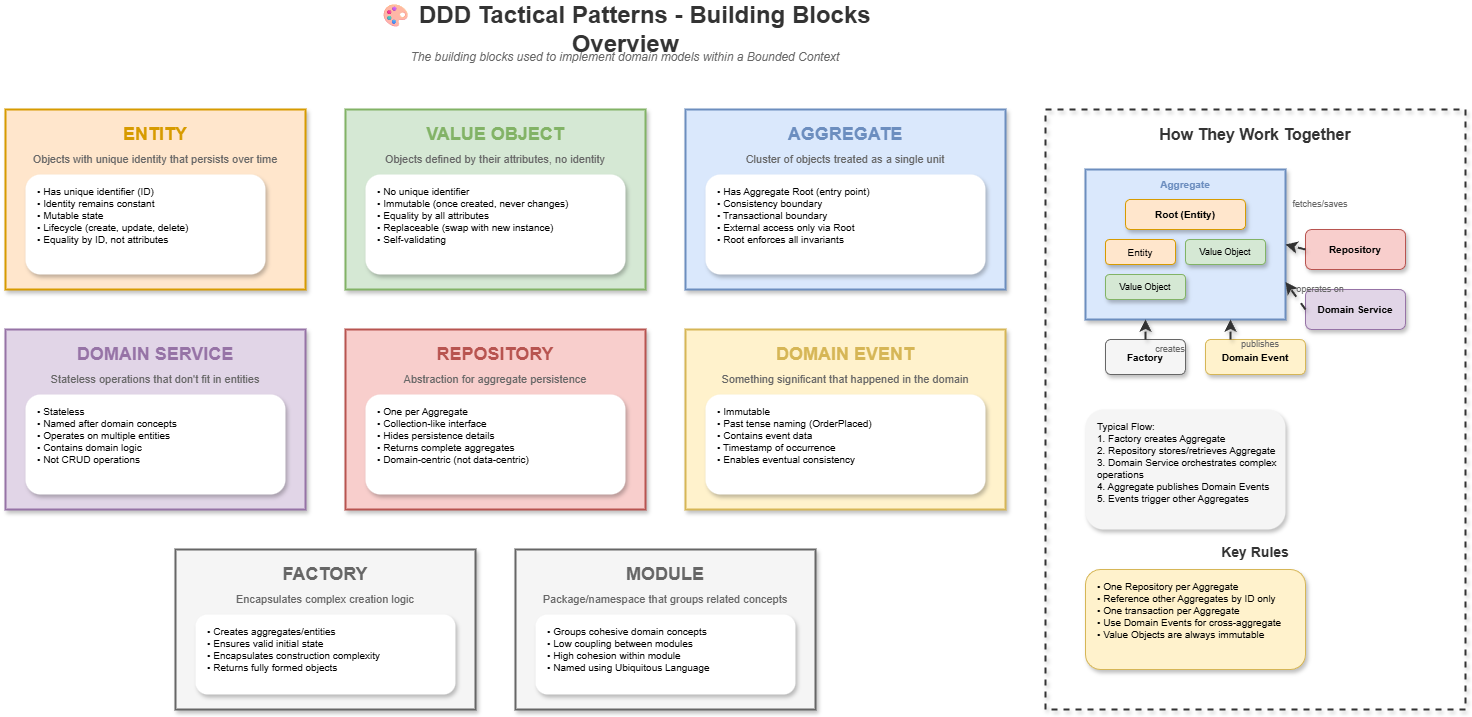

The diagram above was exported from draw.io. Its source (the exported page's mxGraphModel, read from the mxfile embedded in the PNG):
<mxGraphModel dx="1136" dy="466" grid="1" gridSize="10" guides="1" tooltips="1" connect="1" arrows="1" fold="1" page="1" pageScale="1" pageWidth="1600" pageHeight="1000" math="0" shadow="0">
  <root>
    <mxCell id="0" />
    <mxCell id="1" parent="0" />
    <mxCell id="title" value="🎨 DDD Tactical Patterns - Building Blocks Overview" style="text;html=1;strokeColor=none;fillColor=none;align=center;verticalAlign=middle;whiteSpace=wrap;rounded=0;fontSize=24;fontStyle=1;fontColor=#333333;" parent="1" vertex="1">
      <mxGeometry x="400" y="20" width="600" height="40" as="geometry" />
    </mxCell>
    <mxCell id="subtitle" value="The building blocks used to implement domain models within a Bounded Context" style="text;html=1;strokeColor=none;fillColor=none;align=center;verticalAlign=middle;whiteSpace=wrap;rounded=0;fontSize=12;fontStyle=2;fontColor=#666666;" parent="1" vertex="1">
      <mxGeometry x="400" y="55" width="600" height="25" as="geometry" />
    </mxCell>
    <mxCell id="entity-box" value="" style="rounded=0;whiteSpace=wrap;html=1;fillColor=#ffe6cc;strokeColor=#d79b00;strokeWidth=2;shadow=1;" parent="1" vertex="1">
      <mxGeometry x="80" y="120" width="300" height="180" as="geometry" />
    </mxCell>
    <mxCell id="entity-title" value="ENTITY" style="text;html=1;strokeColor=none;fillColor=none;align=center;verticalAlign=middle;whiteSpace=wrap;rounded=0;fontSize=18;fontStyle=1;fontColor=#d79b00;" parent="1" vertex="1">
      <mxGeometry x="180" y="130" width="100" height="30" as="geometry" />
    </mxCell>
    <mxCell id="entity-desc" value="Objects with unique identity that persists over time" style="text;html=1;strokeColor=none;fillColor=none;align=center;verticalAlign=middle;whiteSpace=wrap;rounded=0;fontSize=11;fontColor=#666666;" parent="1" vertex="1">
      <mxGeometry x="100" y="160" width="260" height="20" as="geometry" />
    </mxCell>
    <mxCell id="entity-char" value="• Has unique identifier (ID)&#10;• Identity remains constant&#10;• Mutable state&#10;• Lifecycle (create, update, delete)&#10;• Equality by ID, not attributes" style="text;html=1;strokeColor=none;fillColor=#ffffff;align=left;verticalAlign=top;whiteSpace=wrap;rounded=1;fontSize=10;spacingLeft=10;spacingTop=5;shadow=1;" parent="1" vertex="1">
      <mxGeometry x="100" y="185" width="240" height="100" as="geometry" />
    </mxCell>
    <mxCell id="vo-box" value="" style="rounded=0;whiteSpace=wrap;html=1;fillColor=#d5e8d4;strokeColor=#82b366;strokeWidth=2;shadow=1;" parent="1" vertex="1">
      <mxGeometry x="420" y="120" width="300" height="180" as="geometry" />
    </mxCell>
    <mxCell id="vo-title" value="VALUE OBJECT" style="text;html=1;strokeColor=none;fillColor=none;align=center;verticalAlign=middle;whiteSpace=wrap;rounded=0;fontSize=18;fontStyle=1;fontColor=#82b366;" parent="1" vertex="1">
      <mxGeometry x="490" y="130" width="160" height="30" as="geometry" />
    </mxCell>
    <mxCell id="vo-desc" value="Objects defined by their attributes, no identity" style="text;html=1;strokeColor=none;fillColor=none;align=center;verticalAlign=middle;whiteSpace=wrap;rounded=0;fontSize=11;fontColor=#666666;" parent="1" vertex="1">
      <mxGeometry x="440" y="160" width="260" height="20" as="geometry" />
    </mxCell>
    <mxCell id="vo-char" value="• No unique identifier&#10;• Immutable (once created, never changes)&#10;• Equality by all attributes&#10;• Replaceable (swap with new instance)&#10;• Self-validating" style="text;html=1;strokeColor=none;fillColor=#ffffff;align=left;verticalAlign=top;whiteSpace=wrap;rounded=1;fontSize=10;spacingLeft=10;spacingTop=5;shadow=1;" parent="1" vertex="1">
      <mxGeometry x="440" y="185" width="260" height="100" as="geometry" />
    </mxCell>
    <mxCell id="agg-box" value="" style="rounded=0;whiteSpace=wrap;html=1;fillColor=#dae8fc;strokeColor=#6c8ebf;strokeWidth=2;shadow=1;" parent="1" vertex="1">
      <mxGeometry x="760" y="120" width="320" height="180" as="geometry" />
    </mxCell>
    <mxCell id="agg-title" value="AGGREGATE" style="text;html=1;strokeColor=none;fillColor=none;align=center;verticalAlign=middle;whiteSpace=wrap;rounded=0;fontSize=18;fontStyle=1;fontColor=#6c8ebf;" parent="1" vertex="1">
      <mxGeometry x="860" y="130" width="120" height="30" as="geometry" />
    </mxCell>
    <mxCell id="agg-desc" value="Cluster of objects treated as a single unit" style="text;html=1;strokeColor=none;fillColor=none;align=center;verticalAlign=middle;whiteSpace=wrap;rounded=0;fontSize=11;fontColor=#666666;" parent="1" vertex="1">
      <mxGeometry x="780" y="160" width="280" height="20" as="geometry" />
    </mxCell>
    <mxCell id="agg-char" value="• Has Aggregate Root (entry point)&#10;• Consistency boundary&#10;• Transactional boundary&#10;• External access only via Root&#10;• Root enforces all invariants" style="text;html=1;strokeColor=none;fillColor=#ffffff;align=left;verticalAlign=top;whiteSpace=wrap;rounded=1;fontSize=10;spacingLeft=10;spacingTop=5;shadow=1;" parent="1" vertex="1">
      <mxGeometry x="780" y="185" width="280" height="100" as="geometry" />
    </mxCell>
    <mxCell id="ds-box" value="" style="rounded=0;whiteSpace=wrap;html=1;fillColor=#e1d5e7;strokeColor=#9673a6;strokeWidth=2;shadow=1;" parent="1" vertex="1">
      <mxGeometry x="80" y="340" width="300" height="180" as="geometry" />
    </mxCell>
    <mxCell id="ds-title" value="DOMAIN SERVICE" style="text;html=1;strokeColor=none;fillColor=none;align=center;verticalAlign=middle;whiteSpace=wrap;rounded=0;fontSize=18;fontStyle=1;fontColor=#9673a6;" parent="1" vertex="1">
      <mxGeometry x="140" y="350" width="180" height="30" as="geometry" />
    </mxCell>
    <mxCell id="ds-desc" value="Stateless operations that don't fit in entities" style="text;html=1;strokeColor=none;fillColor=none;align=center;verticalAlign=middle;whiteSpace=wrap;rounded=0;fontSize=11;fontColor=#666666;" parent="1" vertex="1">
      <mxGeometry x="100" y="380" width="260" height="20" as="geometry" />
    </mxCell>
    <mxCell id="ds-char" value="• Stateless&#10;• Named after domain concepts&#10;• Operates on multiple entities&#10;• Contains domain logic&#10;• Not CRUD operations" style="text;html=1;strokeColor=none;fillColor=#ffffff;align=left;verticalAlign=top;whiteSpace=wrap;rounded=1;fontSize=10;spacingLeft=10;spacingTop=5;shadow=1;" parent="1" vertex="1">
      <mxGeometry x="100" y="405" width="260" height="100" as="geometry" />
    </mxCell>
    <mxCell id="repo-box" value="" style="rounded=0;whiteSpace=wrap;html=1;fillColor=#f8cecc;strokeColor=#b85450;strokeWidth=2;shadow=1;" parent="1" vertex="1">
      <mxGeometry x="420" y="340" width="300" height="180" as="geometry" />
    </mxCell>
    <mxCell id="repo-title" value="REPOSITORY" style="text;html=1;strokeColor=none;fillColor=none;align=center;verticalAlign=middle;whiteSpace=wrap;rounded=0;fontSize=18;fontStyle=1;fontColor=#b85450;" parent="1" vertex="1">
      <mxGeometry x="510" y="350" width="120" height="30" as="geometry" />
    </mxCell>
    <mxCell id="repo-desc" value="Abstraction for aggregate persistence" style="text;html=1;strokeColor=none;fillColor=none;align=center;verticalAlign=middle;whiteSpace=wrap;rounded=0;fontSize=11;fontColor=#666666;" parent="1" vertex="1">
      <mxGeometry x="440" y="380" width="260" height="20" as="geometry" />
    </mxCell>
    <mxCell id="repo-char" value="• One per Aggregate&#10;• Collection-like interface&#10;• Hides persistence details&#10;• Returns complete aggregates&#10;• Domain-centric (not data-centric)" style="text;html=1;strokeColor=none;fillColor=#ffffff;align=left;verticalAlign=top;whiteSpace=wrap;rounded=1;fontSize=10;spacingLeft=10;spacingTop=5;shadow=1;" parent="1" vertex="1">
      <mxGeometry x="440" y="405" width="260" height="100" as="geometry" />
    </mxCell>
    <mxCell id="de-box" value="" style="rounded=0;whiteSpace=wrap;html=1;fillColor=#fff2cc;strokeColor=#d6b656;strokeWidth=2;shadow=1;" parent="1" vertex="1">
      <mxGeometry x="760" y="340" width="320" height="180" as="geometry" />
    </mxCell>
    <mxCell id="de-title" value="DOMAIN EVENT" style="text;html=1;strokeColor=none;fillColor=none;align=center;verticalAlign=middle;whiteSpace=wrap;rounded=0;fontSize=18;fontStyle=1;fontColor=#d6b656;" parent="1" vertex="1">
      <mxGeometry x="850" y="350" width="140" height="30" as="geometry" />
    </mxCell>
    <mxCell id="de-desc" value="Something significant that happened in the domain" style="text;html=1;strokeColor=none;fillColor=none;align=center;verticalAlign=middle;whiteSpace=wrap;rounded=0;fontSize=11;fontColor=#666666;" parent="1" vertex="1">
      <mxGeometry x="780" y="380" width="280" height="20" as="geometry" />
    </mxCell>
    <mxCell id="de-char" value="• Immutable&#10;• Past tense naming (OrderPlaced)&#10;• Contains event data&#10;• Timestamp of occurrence&#10;• Enables eventual consistency" style="text;html=1;strokeColor=none;fillColor=#ffffff;align=left;verticalAlign=top;whiteSpace=wrap;rounded=1;fontSize=10;spacingLeft=10;spacingTop=5;shadow=1;" parent="1" vertex="1">
      <mxGeometry x="780" y="405" width="280" height="100" as="geometry" />
    </mxCell>
    <mxCell id="factory-box" value="" style="rounded=0;whiteSpace=wrap;html=1;fillColor=#f5f5f5;strokeColor=#666666;strokeWidth=2;shadow=1;" parent="1" vertex="1">
      <mxGeometry x="250" y="560" width="300" height="160" as="geometry" />
    </mxCell>
    <mxCell id="factory-title" value="FACTORY" style="text;html=1;strokeColor=none;fillColor=none;align=center;verticalAlign=middle;whiteSpace=wrap;rounded=0;fontSize=18;fontStyle=1;fontColor=#666666;" parent="1" vertex="1">
      <mxGeometry x="350" y="570" width="100" height="30" as="geometry" />
    </mxCell>
    <mxCell id="factory-desc" value="Encapsulates complex creation logic" style="text;html=1;strokeColor=none;fillColor=none;align=center;verticalAlign=middle;whiteSpace=wrap;rounded=0;fontSize=11;fontColor=#666666;" parent="1" vertex="1">
      <mxGeometry x="270" y="600" width="260" height="20" as="geometry" />
    </mxCell>
    <mxCell id="factory-char" value="• Creates aggregates/entities&#10;• Ensures valid initial state&#10;• Encapsulates construction complexity&#10;• Returns fully formed objects" style="text;html=1;strokeColor=none;fillColor=#ffffff;align=left;verticalAlign=top;whiteSpace=wrap;rounded=1;fontSize=10;spacingLeft=10;spacingTop=5;shadow=1;" parent="1" vertex="1">
      <mxGeometry x="270" y="625" width="260" height="80" as="geometry" />
    </mxCell>
    <mxCell id="module-box" value="" style="rounded=0;whiteSpace=wrap;html=1;fillColor=#f5f5f5;strokeColor=#666666;strokeWidth=2;shadow=1;" parent="1" vertex="1">
      <mxGeometry x="590" y="560" width="300" height="160" as="geometry" />
    </mxCell>
    <mxCell id="module-title" value="MODULE" style="text;html=1;strokeColor=none;fillColor=none;align=center;verticalAlign=middle;whiteSpace=wrap;rounded=0;fontSize=18;fontStyle=1;fontColor=#666666;" parent="1" vertex="1">
      <mxGeometry x="690" y="570" width="100" height="30" as="geometry" />
    </mxCell>
    <mxCell id="module-desc" value="Package/namespace that groups related concepts" style="text;html=1;strokeColor=none;fillColor=none;align=center;verticalAlign=middle;whiteSpace=wrap;rounded=0;fontSize=11;fontColor=#666666;" parent="1" vertex="1">
      <mxGeometry x="610" y="600" width="260" height="20" as="geometry" />
    </mxCell>
    <mxCell id="module-char" value="• Groups cohesive domain concepts&#10;• Low coupling between modules&#10;• High cohesion within module&#10;• Named using Ubiquitous Language" style="text;html=1;strokeColor=none;fillColor=#ffffff;align=left;verticalAlign=top;whiteSpace=wrap;rounded=1;fontSize=10;spacingLeft=10;spacingTop=5;shadow=1;" parent="1" vertex="1">
      <mxGeometry x="610" y="625" width="260" height="80" as="geometry" />
    </mxCell>
    <mxCell id="rel-box" value="" style="rounded=0;whiteSpace=wrap;html=1;fillColor=none;strokeColor=#333333;strokeWidth=2;dashed=1;shadow=1;" parent="1" vertex="1">
      <mxGeometry x="1120" y="120" width="420" height="600" as="geometry" />
    </mxCell>
    <mxCell id="rel-title" value="How They Work Together" style="text;html=1;strokeColor=none;fillColor=none;align=center;verticalAlign=middle;whiteSpace=wrap;rounded=0;fontSize=16;fontStyle=1;fontColor=#333333;" parent="1" vertex="1">
      <mxGeometry x="1230" y="130" width="200" height="30" as="geometry" />
    </mxCell>
    <mxCell id="mini-agg" value="" style="rounded=0;whiteSpace=wrap;html=1;fillColor=#dae8fc;strokeColor=#6c8ebf;strokeWidth=2;shadow=1;" parent="1" vertex="1">
      <mxGeometry x="1160" y="180" width="200" height="150" as="geometry" />
    </mxCell>
    <mxCell id="mini-agg-label" value="Aggregate" style="text;html=1;strokeColor=none;fillColor=none;align=center;verticalAlign=middle;whiteSpace=wrap;rounded=0;fontSize=10;fontStyle=1;fontColor=#6c8ebf;" parent="1" vertex="1">
      <mxGeometry x="1220" y="185" width="80" height="20" as="geometry" />
    </mxCell>
    <mxCell id="mini-root" value="Root (Entity)" style="rounded=1;whiteSpace=wrap;html=1;fillColor=#ffe6cc;strokeColor=#d79b00;fontSize=10;fontStyle=1;shadow=1;" parent="1" vertex="1">
      <mxGeometry x="1200" y="210" width="120" height="30" as="geometry" />
    </mxCell>
    <mxCell id="mini-entity" value="Entity" style="rounded=1;whiteSpace=wrap;html=1;fillColor=#ffe6cc;strokeColor=#d79b00;fontSize=10;shadow=1;" parent="1" vertex="1">
      <mxGeometry x="1180" y="250" width="70" height="25" as="geometry" />
    </mxCell>
    <mxCell id="mini-vo1" value="Value Object" style="rounded=1;whiteSpace=wrap;html=1;fillColor=#d5e8d4;strokeColor=#82b366;fontSize=9;shadow=1;" parent="1" vertex="1">
      <mxGeometry x="1260" y="250" width="80" height="25" as="geometry" />
    </mxCell>
    <mxCell id="mini-vo2" value="Value Object" style="rounded=1;whiteSpace=wrap;html=1;fillColor=#d5e8d4;strokeColor=#82b366;fontSize=9;shadow=1;" parent="1" vertex="1">
      <mxGeometry x="1180" y="285" width="80" height="25" as="geometry" />
    </mxCell>
    <mxCell id="mini-repo" value="Repository" style="rounded=1;whiteSpace=wrap;html=1;fillColor=#f8cecc;strokeColor=#b85450;fontSize=10;fontStyle=1;shadow=1;" parent="1" vertex="1">
      <mxGeometry x="1380" y="240" width="100" height="40" as="geometry" />
    </mxCell>
    <mxCell id="repo-arrow" value="" style="endArrow=classic;html=1;strokeColor=#333333;strokeWidth=2;entryX=1;entryY=0.5;entryDx=0;entryDy=0;exitX=0;exitY=0.5;exitDx=0;exitDy=0;shadow=1;curved=1;flowAnimation=1;jumpStyle=arc" parent="1" source="mini-repo" target="mini-agg" edge="1">
      <mxGeometry relative="1" as="geometry" />
    </mxCell>
    <mxCell id="repo-arrow-label" value="fetches/saves" style="text;html=1;strokeColor=none;fillColor=none;align=center;verticalAlign=middle;whiteSpace=wrap;rounded=0;fontSize=9;fontColor=#666666;" parent="1" vertex="1">
      <mxGeometry x="1365" y="205" width="60" height="20" as="geometry" />
    </mxCell>
    <mxCell id="mini-ds" value="Domain Service" style="rounded=1;whiteSpace=wrap;html=1;fillColor=#e1d5e7;strokeColor=#9673a6;fontSize=10;fontStyle=1;shadow=1;" parent="1" vertex="1">
      <mxGeometry x="1380" y="300" width="100" height="40" as="geometry" />
    </mxCell>
    <mxCell id="ds-arrow" value="" style="endArrow=classic;html=1;strokeColor=#333333;strokeWidth=2;entryX=1;entryY=0.75;entryDx=0;entryDy=0;exitX=0;exitY=0.5;exitDx=0;exitDy=0;shadow=1;curved=1;flowAnimation=1;jumpStyle=arc" parent="1" source="mini-ds" target="mini-agg" edge="1">
      <mxGeometry relative="1" as="geometry" />
    </mxCell>
    <mxCell id="ds-arrow-label" value="operates on" style="text;html=1;strokeColor=none;fillColor=none;align=center;verticalAlign=middle;whiteSpace=wrap;rounded=0;fontSize=9;fontColor=#666666;" parent="1" vertex="1">
      <mxGeometry x="1365" y="290" width="60" height="20" as="geometry" />
    </mxCell>
    <mxCell id="mini-factory" value="Factory" style="rounded=1;whiteSpace=wrap;html=1;fillColor=#f5f5f5;strokeColor=#666666;fontSize=10;fontStyle=1;shadow=1;" parent="1" vertex="1">
      <mxGeometry x="1180" y="350" width="80" height="35" as="geometry" />
    </mxCell>
    <mxCell id="factory-arrow" value="" style="endArrow=classic;html=1;strokeColor=#333333;strokeWidth=2;exitX=0.5;exitY=0;exitDx=0;exitDy=0;shadow=1;curved=1;flowAnimation=1;jumpStyle=arc" parent="1" source="mini-factory" edge="1">
      <mxGeometry relative="1" as="geometry">
        <mxPoint x="1220" y="330" as="targetPoint" />
      </mxGeometry>
    </mxCell>
    <mxCell id="factory-arrow-label" value="creates" style="text;html=1;strokeColor=none;fillColor=none;align=center;verticalAlign=middle;whiteSpace=wrap;rounded=0;fontSize=9;fontColor=#666666;" parent="1" vertex="1">
      <mxGeometry x="1225" y="350" width="40" height="20" as="geometry" />
    </mxCell>
    <mxCell id="mini-event" value="Domain Event" style="rounded=1;whiteSpace=wrap;html=1;fillColor=#fff2cc;strokeColor=#d6b656;fontSize=10;fontStyle=1;shadow=1;" parent="1" vertex="1">
      <mxGeometry x="1280" y="350" width="100" height="35" as="geometry" />
    </mxCell>
    <mxCell id="event-arrow" value="" style="endArrow=classic;html=1;strokeColor=#333333;strokeWidth=2;exitX=0.25;exitY=0;exitDx=0;exitDy=0;shadow=1;curved=1;flowAnimation=1;jumpStyle=arc" parent="1" source="mini-event" edge="1">
      <mxGeometry relative="1" as="geometry">
        <mxPoint x="1305" y="330" as="targetPoint" />
      </mxGeometry>
    </mxCell>
    <mxCell id="event-arrow-label" value="publishes" style="text;html=1;strokeColor=none;fillColor=none;align=center;verticalAlign=middle;whiteSpace=wrap;rounded=0;fontSize=9;fontColor=#666666;" parent="1" vertex="1">
      <mxGeometry x="1310" y="345" width="50" height="20" as="geometry" />
    </mxCell>
    <mxCell id="flow-text" value="Typical Flow:&#10;1. Factory creates Aggregate&#10;2. Repository stores/retrieves Aggregate&#10;3. Domain Service orchestrates complex operations&#10;4. Aggregate publishes Domain Events&#10;5. Events trigger other Aggregates" style="text;html=1;strokeColor=none;fillColor=#f5f5f5;align=left;verticalAlign=top;whiteSpace=wrap;rounded=1;fontSize=10;spacingLeft=10;spacingTop=5;shadow=1;" parent="1" vertex="1">
      <mxGeometry x="1160" y="420" width="200" height="120" as="geometry" />
    </mxCell>
    <mxCell id="rules-title" value="Key Rules" style="text;html=1;strokeColor=none;fillColor=none;align=center;verticalAlign=middle;whiteSpace=wrap;rounded=0;fontSize=14;fontStyle=1;fontColor=#333333;" parent="1" vertex="1">
      <mxGeometry x="1280" y="550" width="100" height="25" as="geometry" />
    </mxCell>
    <mxCell id="rules-text" value="• One Repository per Aggregate&#10;• Reference other Aggregates by ID only&#10;• One transaction per Aggregate&#10;• Use Domain Events for cross-aggregate&#10;• Value Objects are always immutable" style="text;html=1;strokeColor=none;fillColor=#fff2cc;align=left;verticalAlign=top;whiteSpace=wrap;rounded=1;fontSize=10;spacingLeft=10;spacingTop=5;strokeColor=#d6b656;shadow=1;" parent="1" vertex="1">
      <mxGeometry x="1160" y="580" width="220" height="100" as="geometry" />
    </mxCell>
  </root>
</mxGraphModel>